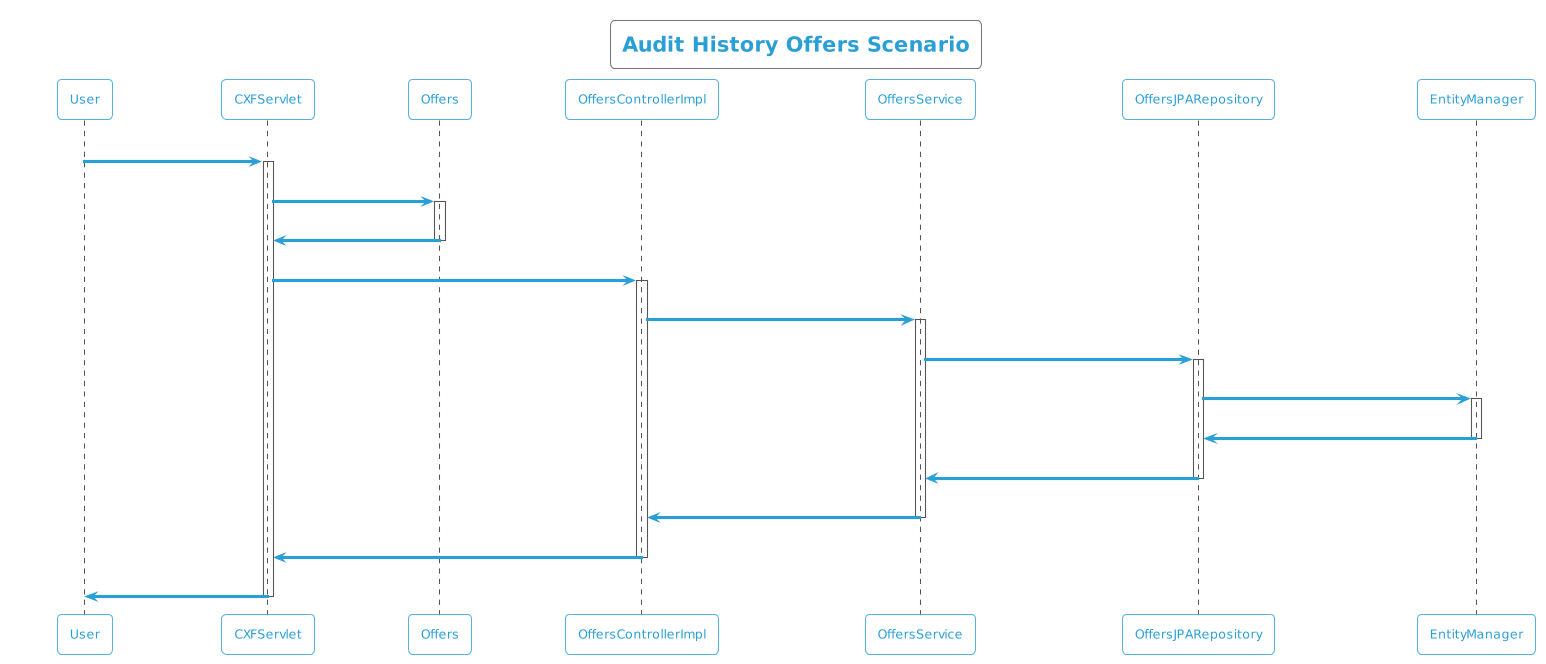

The diagram above was rendered by PlantUML. Its source (embedded in the PNG):
@startuml
!theme cyborg-outline
title Audit History Offers Scenario
participant User
User -> CXFServlet: GET, Offers
activate CXFServlet
CXFServlet -> Offers: << auditHistory >>
activate Offers
Offers -> CXFServlet: << instance >>
deactivate Offers
CXFServlet -> OffersControllerImpl: auditHistory(:Offers)
activate OffersControllerImpl
OffersControllerImpl -> OffersService: auditHistory(:Offers)
activate OffersService
OffersService -> OffersJPARepository: auditHistory(:Offers)
activate OffersJPARepository
OffersJPARepository -> EntityManager: response(:int,Integer,Integer)
activate EntityManager
EntityManager -> OffersJPARepository: << persisted OffersAuditHistory >>
deactivate EntityManager
OffersJPARepository -> OffersService: << persisted OffersAuditHistory >>
deactivate OffersJPARepository
OffersService -> OffersControllerImpl: << persisted OffersAuditHistory >>
deactivate OffersService
OffersControllerImpl -> CXFServlet: << persisted OffersAuditHistory >>
deactivate OffersControllerImpl
CXFServlet -> User: marshalled Offers XML
deactivate CXFServlet
@enduml